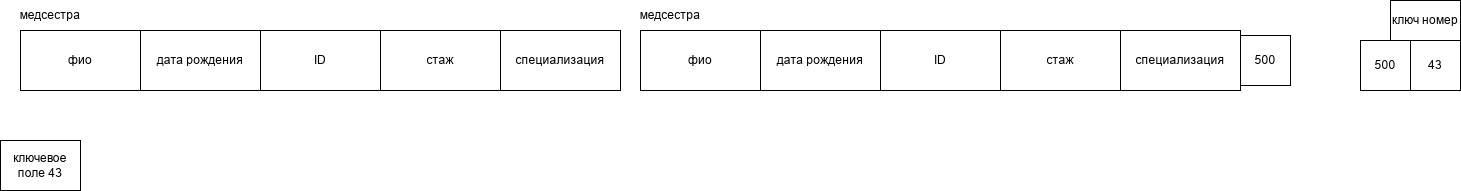

The diagram above was exported from draw.io. Its source (the exported page's mxGraphModel, read from the mxfile embedded in the PNG):
<mxGraphModel dx="2241" dy="743" grid="1" gridSize="10" guides="1" tooltips="1" connect="1" arrows="1" fold="1" page="1" pageScale="1" pageWidth="827" pageHeight="1169" math="0" shadow="0">
  <root>
    <mxCell id="0" />
    <mxCell id="1" parent="0" />
    <mxCell id="X9nuqN_s0ISsFzFxWHWY-6" parent="1" style="rounded=0;whiteSpace=wrap;html=1;" value="фио" vertex="1">
      <mxGeometry height="60" width="120" x="-660" y="570" as="geometry" />
    </mxCell>
    <mxCell id="X9nuqN_s0ISsFzFxWHWY-7" parent="1" style="rounded=0;whiteSpace=wrap;html=1;" value="дата рождения" vertex="1">
      <mxGeometry height="60" width="120" x="-540" y="570" as="geometry" />
    </mxCell>
    <mxCell id="X9nuqN_s0ISsFzFxWHWY-8" parent="1" style="rounded=0;whiteSpace=wrap;html=1;" value="ID" vertex="1">
      <mxGeometry height="60" width="120" x="-420" y="570" as="geometry" />
    </mxCell>
    <mxCell id="X9nuqN_s0ISsFzFxWHWY-9" parent="1" style="rounded=0;whiteSpace=wrap;html=1;" value="стаж" vertex="1">
      <mxGeometry height="60" width="120" x="-300" y="570" as="geometry" />
    </mxCell>
    <mxCell id="X9nuqN_s0ISsFzFxWHWY-10" parent="1" style="rounded=0;whiteSpace=wrap;html=1;" value="специализация" vertex="1">
      <mxGeometry height="60" width="120" x="-180" y="570" as="geometry" />
    </mxCell>
    <mxCell id="X9nuqN_s0ISsFzFxWHWY-19" parent="1" style="text;html=1;whiteSpace=wrap;strokeColor=none;fillColor=none;align=center;verticalAlign=middle;rounded=0;" value="медсестра" vertex="1">
      <mxGeometry height="30" width="60" x="-660" y="540" as="geometry" />
    </mxCell>
    <mxCell id="X9nuqN_s0ISsFzFxWHWY-45" parent="1" style="rounded=0;whiteSpace=wrap;html=1;" value="фио" vertex="1">
      <mxGeometry height="60" width="120" x="-40" y="570" as="geometry" />
    </mxCell>
    <mxCell id="X9nuqN_s0ISsFzFxWHWY-46" parent="1" style="rounded=0;whiteSpace=wrap;html=1;" value="дата рождения" vertex="1">
      <mxGeometry height="60" width="120" x="80" y="570" as="geometry" />
    </mxCell>
    <mxCell id="X9nuqN_s0ISsFzFxWHWY-47" parent="1" style="rounded=0;whiteSpace=wrap;html=1;" value="ID" vertex="1">
      <mxGeometry height="60" width="120" x="200" y="570" as="geometry" />
    </mxCell>
    <mxCell id="X9nuqN_s0ISsFzFxWHWY-48" parent="1" style="rounded=0;whiteSpace=wrap;html=1;" value="стаж" vertex="1">
      <mxGeometry height="60" width="120" x="320" y="570" as="geometry" />
    </mxCell>
    <mxCell id="X9nuqN_s0ISsFzFxWHWY-49" parent="1" style="rounded=0;whiteSpace=wrap;html=1;" value="специализация" vertex="1">
      <mxGeometry height="60" width="120" x="440" y="570" as="geometry" />
    </mxCell>
    <mxCell id="X9nuqN_s0ISsFzFxWHWY-50" parent="1" style="text;html=1;whiteSpace=wrap;strokeColor=none;fillColor=none;align=center;verticalAlign=middle;rounded=0;" value="медсестра" vertex="1">
      <mxGeometry height="30" width="60" x="-40" y="540" as="geometry" />
    </mxCell>
    <mxCell id="X9nuqN_s0ISsFzFxWHWY-51" parent="1" style="whiteSpace=wrap;html=1;aspect=fixed;" value="500" vertex="1">
      <mxGeometry height="50" width="50" x="560" y="575" as="geometry" />
    </mxCell>
    <mxCell id="X9nuqN_s0ISsFzFxWHWY-52" parent="1" style="rounded=0;whiteSpace=wrap;html=1;" value="ключевое поле 43" vertex="1">
      <mxGeometry height="50" width="80" x="-680" y="680" as="geometry" />
    </mxCell>
    <mxCell id="X9nuqN_s0ISsFzFxWHWY-53" parent="1" style="rounded=0;whiteSpace=wrap;html=1;" value="ключ номер" vertex="1">
      <mxGeometry height="40" width="70" x="710" y="540" as="geometry" />
    </mxCell>
    <mxCell id="X9nuqN_s0ISsFzFxWHWY-54" parent="1" style="whiteSpace=wrap;html=1;aspect=fixed;" value="43" vertex="1">
      <mxGeometry height="50" width="50" x="730" y="580" as="geometry" />
    </mxCell>
    <mxCell id="X9nuqN_s0ISsFzFxWHWY-55" parent="1" style="whiteSpace=wrap;html=1;aspect=fixed;" value="500" vertex="1">
      <mxGeometry height="50" width="50" x="680" y="580" as="geometry" />
    </mxCell>
  </root>
</mxGraphModel>